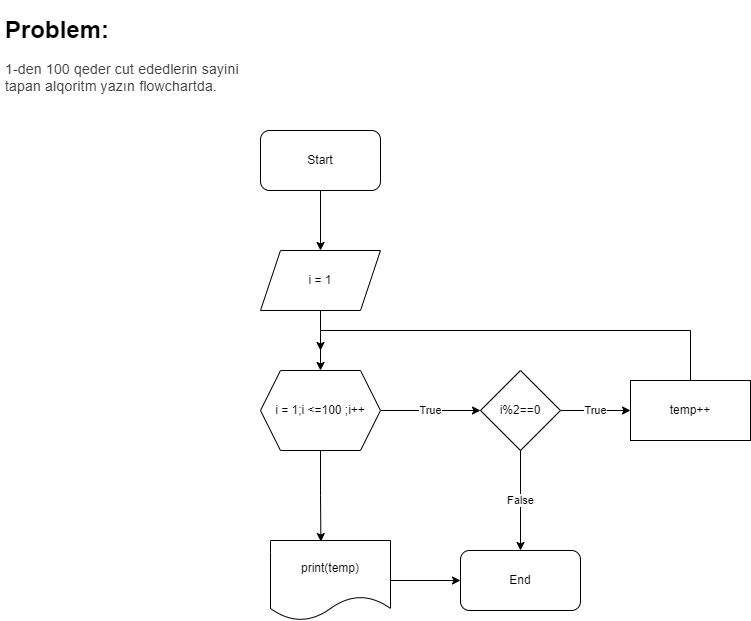

The diagram above was exported from draw.io. Its source (the exported page's mxGraphModel, read from the mxfile embedded in the PNG):
<mxGraphModel dx="1377" dy="651" grid="1" gridSize="10" guides="1" tooltips="1" connect="1" arrows="1" fold="1" page="1" pageScale="1" pageWidth="850" pageHeight="1100" math="0" shadow="0">
  <root>
    <mxCell id="0" />
    <mxCell id="1" parent="0" />
    <mxCell id="3jjEttIor99Mdtl30grW-1" value="&lt;h1&gt;Problem:&lt;/h1&gt;&lt;div&gt;&lt;span style=&quot;color: rgb(60 , 64 , 67) ; font-family: &amp;#34;roboto&amp;#34; , &amp;#34;arial&amp;#34; , sans-serif ; font-size: 14px ; letter-spacing: 0.2px&quot;&gt;1-den 100 qeder cut ededlerin sayini tapan alqoritm yazın flowchartda.&lt;/span&gt;&lt;br&gt;&lt;/div&gt;" style="text;html=1;strokeColor=none;fillColor=none;spacing=5;spacingTop=-20;whiteSpace=wrap;overflow=hidden;rounded=0;" vertex="1" parent="1">
      <mxGeometry x="30" y="30" width="260" height="120" as="geometry" />
    </mxCell>
    <mxCell id="3jjEttIor99Mdtl30grW-12" style="edgeStyle=orthogonalEdgeStyle;rounded=0;orthogonalLoop=1;jettySize=auto;html=1;entryX=0.5;entryY=0;entryDx=0;entryDy=0;" edge="1" parent="1" source="3jjEttIor99Mdtl30grW-2" target="3jjEttIor99Mdtl30grW-3">
      <mxGeometry relative="1" as="geometry" />
    </mxCell>
    <mxCell id="3jjEttIor99Mdtl30grW-2" value="Start" style="rounded=1;whiteSpace=wrap;html=1;" vertex="1" parent="1">
      <mxGeometry x="290" y="150" width="120" height="60" as="geometry" />
    </mxCell>
    <mxCell id="3jjEttIor99Mdtl30grW-22" style="edgeStyle=orthogonalEdgeStyle;rounded=0;orthogonalLoop=1;jettySize=auto;html=1;entryX=0.5;entryY=0;entryDx=0;entryDy=0;" edge="1" parent="1" source="3jjEttIor99Mdtl30grW-3">
      <mxGeometry relative="1" as="geometry">
        <mxPoint x="350" y="370" as="targetPoint" />
      </mxGeometry>
    </mxCell>
    <mxCell id="3jjEttIor99Mdtl30grW-3" value="i = 1" style="shape=parallelogram;perimeter=parallelogramPerimeter;whiteSpace=wrap;html=1;fixedSize=1;" vertex="1" parent="1">
      <mxGeometry x="290" y="270" width="120" height="60" as="geometry" />
    </mxCell>
    <mxCell id="3jjEttIor99Mdtl30grW-9" value="True" style="edgeStyle=orthogonalEdgeStyle;rounded=0;orthogonalLoop=1;jettySize=auto;html=1;" edge="1" parent="1" source="3jjEttIor99Mdtl30grW-4" target="3jjEttIor99Mdtl30grW-8">
      <mxGeometry relative="1" as="geometry" />
    </mxCell>
    <mxCell id="3jjEttIor99Mdtl30grW-24" style="edgeStyle=orthogonalEdgeStyle;rounded=0;orthogonalLoop=1;jettySize=auto;html=1;entryX=0.42;entryY=0.013;entryDx=0;entryDy=0;entryPerimeter=0;" edge="1" parent="1" source="3jjEttIor99Mdtl30grW-4" target="3jjEttIor99Mdtl30grW-16">
      <mxGeometry relative="1" as="geometry" />
    </mxCell>
    <mxCell id="3jjEttIor99Mdtl30grW-4" value="i = 1;i &amp;lt;=100 ;i++" style="shape=hexagon;perimeter=hexagonPerimeter2;whiteSpace=wrap;html=1;fixedSize=1;" vertex="1" parent="1">
      <mxGeometry x="290" y="390" width="120" height="80" as="geometry" />
    </mxCell>
    <mxCell id="3jjEttIor99Mdtl30grW-11" value="True" style="edgeStyle=orthogonalEdgeStyle;rounded=0;orthogonalLoop=1;jettySize=auto;html=1;" edge="1" parent="1" source="3jjEttIor99Mdtl30grW-8" target="3jjEttIor99Mdtl30grW-10">
      <mxGeometry relative="1" as="geometry" />
    </mxCell>
    <mxCell id="3jjEttIor99Mdtl30grW-20" value="False" style="edgeStyle=orthogonalEdgeStyle;rounded=0;orthogonalLoop=1;jettySize=auto;html=1;entryX=0.5;entryY=0;entryDx=0;entryDy=0;" edge="1" parent="1" source="3jjEttIor99Mdtl30grW-8" target="3jjEttIor99Mdtl30grW-19">
      <mxGeometry relative="1" as="geometry" />
    </mxCell>
    <mxCell id="3jjEttIor99Mdtl30grW-8" value="i%2==0" style="rhombus;whiteSpace=wrap;html=1;" vertex="1" parent="1">
      <mxGeometry x="510" y="390" width="80" height="80" as="geometry" />
    </mxCell>
    <mxCell id="3jjEttIor99Mdtl30grW-14" style="edgeStyle=orthogonalEdgeStyle;rounded=0;orthogonalLoop=1;jettySize=auto;html=1;entryX=0.5;entryY=0;entryDx=0;entryDy=0;" edge="1" parent="1" source="3jjEttIor99Mdtl30grW-10" target="3jjEttIor99Mdtl30grW-4">
      <mxGeometry relative="1" as="geometry">
        <mxPoint x="350" y="360" as="targetPoint" />
        <Array as="points">
          <mxPoint x="720" y="350" />
          <mxPoint x="350" y="350" />
        </Array>
      </mxGeometry>
    </mxCell>
    <mxCell id="3jjEttIor99Mdtl30grW-10" value="temp++" style="whiteSpace=wrap;html=1;" vertex="1" parent="1">
      <mxGeometry x="660" y="400" width="120" height="60" as="geometry" />
    </mxCell>
    <mxCell id="3jjEttIor99Mdtl30grW-18" value="" style="edgeStyle=orthogonalEdgeStyle;rounded=0;orthogonalLoop=1;jettySize=auto;html=1;" edge="1" parent="1" source="3jjEttIor99Mdtl30grW-16">
      <mxGeometry relative="1" as="geometry">
        <mxPoint x="490" y="600" as="targetPoint" />
      </mxGeometry>
    </mxCell>
    <mxCell id="3jjEttIor99Mdtl30grW-16" value="print(temp)" style="shape=document;whiteSpace=wrap;html=1;boundedLbl=1;" vertex="1" parent="1">
      <mxGeometry x="300" y="560" width="120" height="80" as="geometry" />
    </mxCell>
    <mxCell id="3jjEttIor99Mdtl30grW-19" value="End" style="rounded=1;whiteSpace=wrap;html=1;" vertex="1" parent="1">
      <mxGeometry x="490" y="570" width="120" height="60" as="geometry" />
    </mxCell>
  </root>
</mxGraphModel>